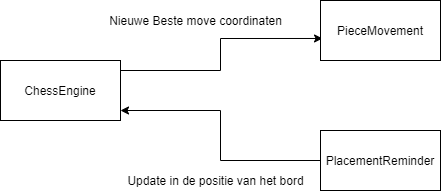

The diagram above was exported from draw.io. Its source (the exported page's mxGraphModel, read from the mxfile embedded in the PNG):
<mxGraphModel dx="1319" dy="804" grid="1" gridSize="10" guides="1" tooltips="1" connect="1" arrows="1" fold="1" page="1" pageScale="1" pageWidth="827" pageHeight="1169" math="0" shadow="0">
  <root>
    <mxCell id="0" />
    <mxCell id="1" parent="0" />
    <mxCell id="bxBCjFZYhWzc0-VkHN_z-5" style="edgeStyle=orthogonalEdgeStyle;rounded=0;orthogonalLoop=1;jettySize=auto;html=1;entryX=0.017;entryY=0.633;entryDx=0;entryDy=0;entryPerimeter=0;" edge="1" parent="1" source="bxBCjFZYhWzc0-VkHN_z-1" target="bxBCjFZYhWzc0-VkHN_z-2">
      <mxGeometry relative="1" as="geometry">
        <Array as="points">
          <mxPoint x="360" y="240" />
          <mxPoint x="360" y="208" />
        </Array>
      </mxGeometry>
    </mxCell>
    <mxCell id="bxBCjFZYhWzc0-VkHN_z-1" value="ChessEngine" style="rounded=0;whiteSpace=wrap;html=1;" vertex="1" parent="1">
      <mxGeometry x="140" y="230" width="120" height="60" as="geometry" />
    </mxCell>
    <mxCell id="bxBCjFZYhWzc0-VkHN_z-2" value="PieceMovement" style="rounded=0;whiteSpace=wrap;html=1;" vertex="1" parent="1">
      <mxGeometry x="460" y="170" width="120" height="60" as="geometry" />
    </mxCell>
    <mxCell id="bxBCjFZYhWzc0-VkHN_z-4" style="edgeStyle=orthogonalEdgeStyle;rounded=0;orthogonalLoop=1;jettySize=auto;html=1;" edge="1" parent="1" source="bxBCjFZYhWzc0-VkHN_z-3">
      <mxGeometry relative="1" as="geometry">
        <mxPoint x="260" y="280" as="targetPoint" />
        <Array as="points">
          <mxPoint x="360" y="330" />
          <mxPoint x="360" y="280" />
          <mxPoint x="260" y="280" />
        </Array>
      </mxGeometry>
    </mxCell>
    <mxCell id="bxBCjFZYhWzc0-VkHN_z-3" value="PlacementReminder" style="rounded=0;whiteSpace=wrap;html=1;" vertex="1" parent="1">
      <mxGeometry x="460" y="300" width="120" height="60" as="geometry" />
    </mxCell>
    <mxCell id="bxBCjFZYhWzc0-VkHN_z-6" value="Update in de positie van het bord" style="text;html=1;align=center;verticalAlign=middle;resizable=0;points=[];autosize=1;strokeColor=none;fillColor=none;" vertex="1" parent="1">
      <mxGeometry x="260" y="340" width="190" height="20" as="geometry" />
    </mxCell>
    <mxCell id="bxBCjFZYhWzc0-VkHN_z-7" value="Nieuwe Beste move coordinaten" style="text;html=1;align=center;verticalAlign=middle;resizable=0;points=[];autosize=1;strokeColor=none;fillColor=none;" vertex="1" parent="1">
      <mxGeometry x="240" y="180" width="190" height="20" as="geometry" />
    </mxCell>
  </root>
</mxGraphModel>